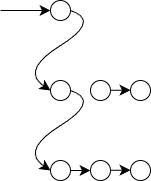

The diagram above was exported from draw.io. Its source (the exported page's mxGraphModel, read from the mxfile embedded in the PNG):
<mxGraphModel dx="443" dy="308" grid="1" gridSize="10" guides="1" tooltips="1" connect="1" arrows="1" fold="1" page="1" pageScale="1" pageWidth="827" pageHeight="1169" math="0" shadow="0">
  <root>
    <mxCell id="0" />
    <mxCell id="1" parent="0" />
    <mxCell id="o7Tg8GLYrXrsmX2aFbCF-2" parent="1" style="ellipse;whiteSpace=wrap;html=1;aspect=fixed;" value="" vertex="1">
      <mxGeometry height="20" width="20" x="410" y="450" as="geometry" />
    </mxCell>
    <mxCell id="o7Tg8GLYrXrsmX2aFbCF-3" parent="1" style="ellipse;whiteSpace=wrap;html=1;aspect=fixed;" value="" vertex="1">
      <mxGeometry height="20" width="20" x="410" y="530" as="geometry" />
    </mxCell>
    <mxCell id="o7Tg8GLYrXrsmX2aFbCF-4" parent="1" style="ellipse;whiteSpace=wrap;html=1;aspect=fixed;" value="" vertex="1">
      <mxGeometry height="20" width="20" x="450" y="530" as="geometry" />
    </mxCell>
    <mxCell id="o7Tg8GLYrXrsmX2aFbCF-5" parent="1" style="ellipse;whiteSpace=wrap;html=1;aspect=fixed;" value="" vertex="1">
      <mxGeometry height="20" width="20" x="490" y="530" as="geometry" />
    </mxCell>
    <mxCell id="o7Tg8GLYrXrsmX2aFbCF-6" parent="1" style="ellipse;whiteSpace=wrap;html=1;aspect=fixed;" value="" vertex="1">
      <mxGeometry height="20" width="20" x="410" y="610" as="geometry" />
    </mxCell>
    <mxCell id="o7Tg8GLYrXrsmX2aFbCF-7" parent="1" style="ellipse;whiteSpace=wrap;html=1;aspect=fixed;" value="" vertex="1">
      <mxGeometry height="20" width="20" x="450" y="610" as="geometry" />
    </mxCell>
    <mxCell id="o7Tg8GLYrXrsmX2aFbCF-8" parent="1" style="ellipse;whiteSpace=wrap;html=1;aspect=fixed;" value="" vertex="1">
      <mxGeometry height="20" width="20" x="490" y="610" as="geometry" />
    </mxCell>
    <mxCell id="o7Tg8GLYrXrsmX2aFbCF-16" edge="1" parent="1" style="endArrow=classic;html=1;rounded=0;fontSize=12;startSize=8;endSize=8;curved=1;exitX=1;exitY=0.5;exitDx=0;exitDy=0;entryX=0;entryY=0.5;entryDx=0;entryDy=0;" value="">
      <mxGeometry height="50" relative="1" width="50" as="geometry">
        <Array as="points">
          <mxPoint x="490" y="539.71" />
        </Array>
        <mxPoint x="470" y="539.71" as="sourcePoint" />
        <mxPoint x="490" y="539.71" as="targetPoint" />
      </mxGeometry>
    </mxCell>
    <mxCell id="o7Tg8GLYrXrsmX2aFbCF-17" edge="1" parent="1" source="o7Tg8GLYrXrsmX2aFbCF-6" style="endArrow=classic;html=1;rounded=0;fontSize=12;startSize=8;endSize=8;curved=1;exitX=1;exitY=0.5;exitDx=0;exitDy=0;entryX=0;entryY=0.5;entryDx=0;entryDy=0;" target="o7Tg8GLYrXrsmX2aFbCF-7" value="">
      <mxGeometry height="50" relative="1" width="50" as="geometry">
        <mxPoint x="450" y="570" as="sourcePoint" />
        <mxPoint x="450" y="580" as="targetPoint" />
      </mxGeometry>
    </mxCell>
    <mxCell id="o7Tg8GLYrXrsmX2aFbCF-18" edge="1" parent="1" style="endArrow=classic;html=1;rounded=0;fontSize=12;startSize=8;endSize=8;curved=1;exitX=1;exitY=0.5;exitDx=0;exitDy=0;entryX=0;entryY=0.5;entryDx=0;entryDy=0;" value="">
      <mxGeometry height="50" relative="1" width="50" as="geometry">
        <mxPoint x="470" y="619.71" as="sourcePoint" />
        <mxPoint x="490" y="619.71" as="targetPoint" />
      </mxGeometry>
    </mxCell>
    <mxCell id="fSOW2Inld8A1Iy-90ArL-1" edge="1" parent="1" style="endArrow=classic;html=1;rounded=0;fontSize=12;startSize=8;endSize=8;curved=1;entryX=0;entryY=0.5;entryDx=0;entryDy=0;" target="o7Tg8GLYrXrsmX2aFbCF-2" value="">
      <mxGeometry height="50" relative="1" width="50" as="geometry">
        <mxPoint x="360" y="460" as="sourcePoint" />
        <mxPoint x="480" y="570" as="targetPoint" />
      </mxGeometry>
    </mxCell>
    <mxCell id="fSOW2Inld8A1Iy-90ArL-4" edge="1" parent="1" source="o7Tg8GLYrXrsmX2aFbCF-2" style="curved=1;endArrow=classic;html=1;rounded=0;fontSize=12;startSize=8;endSize=8;exitX=1;exitY=0.5;exitDx=0;exitDy=0;entryX=0;entryY=0.5;entryDx=0;entryDy=0;" target="o7Tg8GLYrXrsmX2aFbCF-3" value="">
      <mxGeometry height="50" relative="1" width="50" as="geometry">
        <Array as="points">
          <mxPoint x="460" y="470" />
          <mxPoint x="380" y="520" />
        </Array>
        <mxPoint x="445" y="470" as="sourcePoint" />
        <mxPoint x="395" y="520" as="targetPoint" />
      </mxGeometry>
    </mxCell>
    <mxCell id="fSOW2Inld8A1Iy-90ArL-5" edge="1" parent="1" style="curved=1;endArrow=classic;html=1;rounded=0;fontSize=12;startSize=8;endSize=8;exitX=1;exitY=0.5;exitDx=0;exitDy=0;entryX=0;entryY=0.5;entryDx=0;entryDy=0;" value="">
      <mxGeometry height="50" relative="1" width="50" as="geometry">
        <Array as="points">
          <mxPoint x="460" y="550" />
          <mxPoint x="380" y="600" />
        </Array>
        <mxPoint x="430" y="540" as="sourcePoint" />
        <mxPoint x="410" y="620" as="targetPoint" />
      </mxGeometry>
    </mxCell>
  </root>
</mxGraphModel>